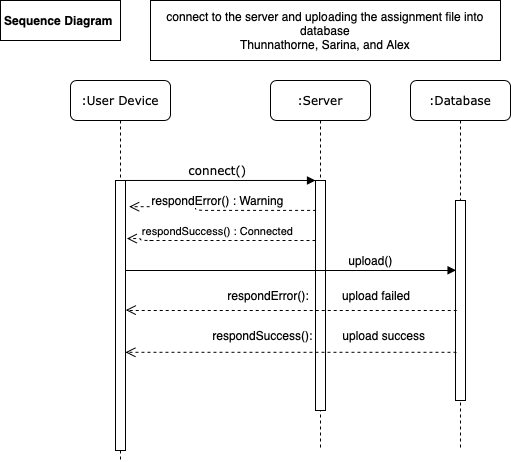

The diagram above was exported from draw.io. Its source (the exported page's mxGraphModel, read from the mxfile embedded in the PNG):
<mxGraphModel dx="974" dy="639" grid="1" gridSize="10" guides="1" tooltips="1" connect="1" arrows="1" fold="1" page="1" pageScale="1" pageWidth="1100" pageHeight="850" background="#ffffff" math="0" shadow="0">
  <root>
    <mxCell id="0" />
    <mxCell id="1" parent="0" />
    <mxCell id="7baba1c4bc27f4b0-2" value=":Server" style="shape=umlLifeline;perimeter=lifelinePerimeter;whiteSpace=wrap;html=1;container=1;collapsible=0;recursiveResize=0;outlineConnect=0;rounded=1;shadow=0;comic=0;labelBackgroundColor=none;strokeWidth=1;fontFamily=Verdana;fontSize=12;align=center;" parent="1" vertex="1">
      <mxGeometry x="300" y="110" width="100" height="370" as="geometry" />
    </mxCell>
    <mxCell id="7baba1c4bc27f4b0-10" value="" style="html=1;points=[];perimeter=orthogonalPerimeter;rounded=0;shadow=0;comic=0;labelBackgroundColor=none;strokeWidth=1;fontFamily=Verdana;fontSize=12;align=center;" parent="7baba1c4bc27f4b0-2" vertex="1">
      <mxGeometry x="45" y="100" width="10" height="230" as="geometry" />
    </mxCell>
    <mxCell id="rM7PY7k4sGWpj35WMspq-11" value="respondError(): &amp;nbsp; &amp;nbsp; &amp;nbsp; &amp;nbsp; &amp;nbsp;upload failed&amp;nbsp;" style="text;html=1;align=center;verticalAlign=middle;resizable=0;points=[];autosize=1;" parent="7baba1c4bc27f4b0-2" vertex="1">
      <mxGeometry x="-50" y="205" width="200" height="20" as="geometry" />
    </mxCell>
    <mxCell id="7baba1c4bc27f4b0-3" value=":Database" style="shape=umlLifeline;perimeter=lifelinePerimeter;whiteSpace=wrap;html=1;container=1;collapsible=0;recursiveResize=0;outlineConnect=0;rounded=1;shadow=0;comic=0;labelBackgroundColor=none;strokeWidth=1;fontFamily=Verdana;fontSize=12;align=center;" parent="1" vertex="1">
      <mxGeometry x="440" y="110" width="100" height="370" as="geometry" />
    </mxCell>
    <mxCell id="7baba1c4bc27f4b0-13" value="" style="html=1;points=[];perimeter=orthogonalPerimeter;rounded=0;shadow=0;comic=0;labelBackgroundColor=none;strokeWidth=1;fontFamily=Verdana;fontSize=12;align=center;" parent="7baba1c4bc27f4b0-3" vertex="1">
      <mxGeometry x="45" y="120" width="10" height="200" as="geometry" />
    </mxCell>
    <mxCell id="7baba1c4bc27f4b0-8" value=":User Device" style="shape=umlLifeline;perimeter=lifelinePerimeter;whiteSpace=wrap;html=1;container=1;collapsible=0;recursiveResize=0;outlineConnect=0;rounded=1;shadow=0;comic=0;labelBackgroundColor=none;strokeWidth=1;fontFamily=Verdana;fontSize=12;align=center;" parent="1" vertex="1">
      <mxGeometry x="100" y="110" width="100" height="380" as="geometry" />
    </mxCell>
    <mxCell id="7baba1c4bc27f4b0-9" value="" style="html=1;points=[];perimeter=orthogonalPerimeter;rounded=0;shadow=0;comic=0;labelBackgroundColor=none;strokeWidth=1;fontFamily=Verdana;fontSize=12;align=center;" parent="7baba1c4bc27f4b0-8" vertex="1">
      <mxGeometry x="45" y="100" width="10" height="270" as="geometry" />
    </mxCell>
    <mxCell id="7baba1c4bc27f4b0-11" value="connect()" style="html=1;verticalAlign=bottom;endArrow=block;entryX=0;entryY=0;labelBackgroundColor=none;fontFamily=Verdana;fontSize=12;edgeStyle=elbowEdgeStyle;elbow=vertical;" parent="1" source="7baba1c4bc27f4b0-9" target="7baba1c4bc27f4b0-10" edge="1">
      <mxGeometry relative="1" as="geometry">
        <mxPoint x="220" y="220" as="sourcePoint" />
      </mxGeometry>
    </mxCell>
    <mxCell id="7baba1c4bc27f4b0-14" value="" style="html=1;verticalAlign=bottom;endArrow=block;labelBackgroundColor=none;fontFamily=Verdana;fontSize=12;edgeStyle=elbowEdgeStyle;elbow=vertical;entryX=0.057;entryY=0.349;entryDx=0;entryDy=0;entryPerimeter=0;" parent="1" target="7baba1c4bc27f4b0-13" edge="1">
      <mxGeometry x="0.4688" y="20" relative="1" as="geometry">
        <mxPoint x="155" y="300" as="sourcePoint" />
        <mxPoint x="480" y="300" as="targetPoint" />
        <Array as="points">
          <mxPoint x="330" y="300" />
          <mxPoint x="300" y="280" />
          <mxPoint x="440" y="290" />
          <mxPoint x="320" y="290" />
        </Array>
        <mxPoint as="offset" />
      </mxGeometry>
    </mxCell>
    <mxCell id="rM7PY7k4sGWpj35WMspq-3" value="" style="html=1;verticalAlign=bottom;endArrow=open;dashed=1;endSize=8;labelBackgroundColor=none;fontFamily=Verdana;fontSize=12;edgeStyle=elbowEdgeStyle;elbow=horizontal;exitX=0.057;exitY=0.13;exitDx=0;exitDy=0;exitPerimeter=0;entryX=1.371;entryY=0.097;entryDx=0;entryDy=0;entryPerimeter=0;" parent="1" source="7baba1c4bc27f4b0-10" target="7baba1c4bc27f4b0-9" edge="1">
      <mxGeometry x="1" y="-401" relative="1" as="geometry">
        <mxPoint x="160" y="240" as="targetPoint" />
        <Array as="points">
          <mxPoint x="225" y="240" />
          <mxPoint x="255" y="240" />
        </Array>
        <mxPoint x="280" y="240" as="sourcePoint" />
        <mxPoint x="-395" y="331" as="offset" />
      </mxGeometry>
    </mxCell>
    <mxCell id="rM7PY7k4sGWpj35WMspq-4" value="respondError() : Warning" style="text;html=1;align=center;verticalAlign=middle;resizable=0;points=[];labelBackgroundColor=#ffffff;" parent="rM7PY7k4sGWpj35WMspq-3" vertex="1" connectable="0">
      <mxGeometry x="0.0363" y="1" relative="1" as="geometry">
        <mxPoint y="-10.92" as="offset" />
      </mxGeometry>
    </mxCell>
    <mxCell id="rM7PY7k4sGWpj35WMspq-6" value="" style="html=1;verticalAlign=bottom;endArrow=open;dashed=1;endSize=8;labelBackgroundColor=none;fontFamily=Verdana;fontSize=12;edgeStyle=elbowEdgeStyle;elbow=horizontal;entryX=1.143;entryY=0.215;entryDx=0;entryDy=0;entryPerimeter=0;" parent="1" source="7baba1c4bc27f4b0-10" target="7baba1c4bc27f4b0-9" edge="1">
      <mxGeometry x="1" y="-401" relative="1" as="geometry">
        <mxPoint x="160" y="270" as="targetPoint" />
        <Array as="points">
          <mxPoint x="170" y="270" />
          <mxPoint x="200" y="270" />
          <mxPoint x="220.86" y="270.1" />
          <mxPoint x="250.86" y="270.1" />
        </Array>
        <mxPoint x="321.4300000000002" y="270" as="sourcePoint" />
        <mxPoint x="-395" y="331" as="offset" />
      </mxGeometry>
    </mxCell>
    <mxCell id="rM7PY7k4sGWpj35WMspq-7" value="&lt;font style=&quot;font-size: 11px&quot;&gt;respondSuccess() : Connected&lt;/font&gt;" style="text;html=1;align=center;verticalAlign=middle;resizable=0;points=[];labelBackgroundColor=#ffffff;" parent="rM7PY7k4sGWpj35WMspq-6" vertex="1" connectable="0">
      <mxGeometry x="0.0363" y="1" relative="1" as="geometry">
        <mxPoint y="-10.92" as="offset" />
      </mxGeometry>
    </mxCell>
    <mxCell id="rM7PY7k4sGWpj35WMspq-8" value="upload()" style="text;html=1;align=center;verticalAlign=middle;resizable=0;points=[];autosize=1;" parent="1" vertex="1">
      <mxGeometry x="370" y="280" width="60" height="20" as="geometry" />
    </mxCell>
    <mxCell id="rM7PY7k4sGWpj35WMspq-9" value="" style="html=1;verticalAlign=bottom;endArrow=open;dashed=1;endSize=8;labelBackgroundColor=none;fontFamily=Verdana;fontSize=12;edgeStyle=elbowEdgeStyle;elbow=vertical;entryX=1.029;entryY=0.48;entryDx=0;entryDy=0;entryPerimeter=0;exitX=0.114;exitY=0.549;exitDx=0;exitDy=0;exitPerimeter=0;" parent="1" source="7baba1c4bc27f4b0-13" target="7baba1c4bc27f4b0-9" edge="1">
      <mxGeometry relative="1" as="geometry">
        <mxPoint x="300" y="339.71" as="targetPoint" />
        <Array as="points">
          <mxPoint x="480" y="340" />
          <mxPoint x="405" y="339.71" />
        </Array>
        <mxPoint x="480" y="340" as="sourcePoint" />
      </mxGeometry>
    </mxCell>
    <mxCell id="rM7PY7k4sGWpj35WMspq-14" value="respondSuccess(): &amp;nbsp; &amp;nbsp; &amp;nbsp; &amp;nbsp; upload success&amp;nbsp;" style="text;html=1;align=center;verticalAlign=middle;resizable=0;points=[];autosize=1;" parent="1" vertex="1">
      <mxGeometry x="235" y="355" width="230" height="20" as="geometry" />
    </mxCell>
    <mxCell id="rM7PY7k4sGWpj35WMspq-15" value="" style="html=1;verticalAlign=bottom;endArrow=open;dashed=1;endSize=8;labelBackgroundColor=none;fontFamily=Verdana;fontSize=12;edgeStyle=elbowEdgeStyle;elbow=vertical;exitX=0.086;exitY=0.758;exitDx=0;exitDy=0;exitPerimeter=0;" parent="1" source="7baba1c4bc27f4b0-13" target="7baba1c4bc27f4b0-9" edge="1">
      <mxGeometry relative="1" as="geometry">
        <mxPoint x="160" y="382" as="targetPoint" />
        <Array as="points">
          <mxPoint x="474.14" y="381.8" />
          <mxPoint x="399.14" y="381.51" />
        </Array>
        <mxPoint x="470.5699999999998" y="379.99999999999994" as="sourcePoint" />
      </mxGeometry>
    </mxCell>
    <mxCell id="rM7PY7k4sGWpj35WMspq-17" value="&lt;b&gt;Sequence Diagram&amp;nbsp;&lt;/b&gt;" style="rounded=0;whiteSpace=wrap;html=1;" parent="1" vertex="1">
      <mxGeometry x="30" y="30" width="120" height="40" as="geometry" />
    </mxCell>
    <mxCell id="ixUbuc1T_WkwEhTTgRIX-1" value="&lt;div&gt;connect to the server and uploading the assignment file into database&lt;/div&gt;&lt;div&gt;Thunnathorne, Sarina, and Alex&lt;/div&gt;" style="rounded=0;whiteSpace=wrap;html=1;" vertex="1" parent="1">
      <mxGeometry x="180" y="30" width="350" height="60" as="geometry" />
    </mxCell>
  </root>
</mxGraphModel>